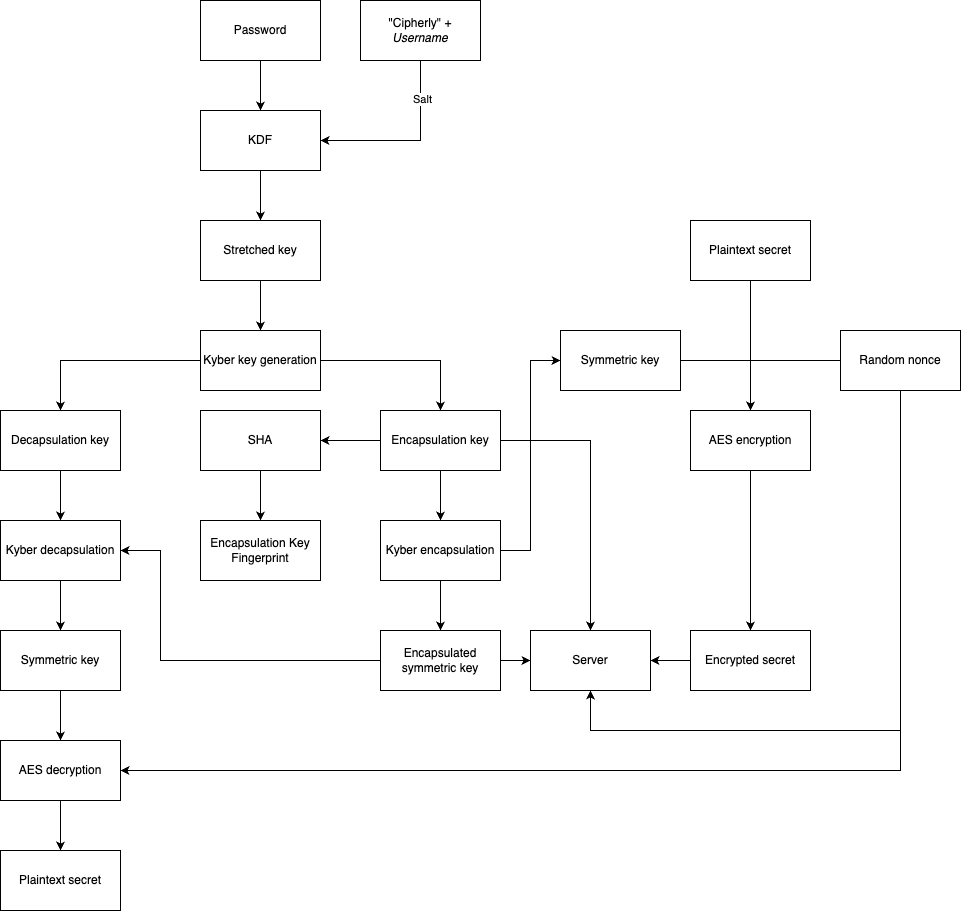

The diagram above was exported from draw.io. Its source (the exported page's mxGraphModel, read from the mxfile embedded in the PNG):
<mxGraphModel dx="1114" dy="924" grid="1" gridSize="10" guides="1" tooltips="1" connect="1" arrows="1" fold="1" page="1" pageScale="1" pageWidth="850" pageHeight="1100" math="0" shadow="0">
  <root>
    <mxCell id="0" />
    <mxCell id="1" parent="0" />
    <mxCell id="0zhBj293Uj0uxXcmMR25-6" style="edgeStyle=orthogonalEdgeStyle;rounded=0;orthogonalLoop=1;jettySize=auto;html=1;" parent="1" source="0zhBj293Uj0uxXcmMR25-1" target="0zhBj293Uj0uxXcmMR25-2" edge="1">
      <mxGeometry relative="1" as="geometry" />
    </mxCell>
    <mxCell id="0zhBj293Uj0uxXcmMR25-1" value="&lt;div&gt;Password&lt;/div&gt;" style="rounded=0;whiteSpace=wrap;html=1;" parent="1" vertex="1">
      <mxGeometry x="320" y="40" width="120" height="60" as="geometry" />
    </mxCell>
    <mxCell id="0zhBj293Uj0uxXcmMR25-8" style="edgeStyle=orthogonalEdgeStyle;rounded=0;orthogonalLoop=1;jettySize=auto;html=1;" parent="1" source="0zhBj293Uj0uxXcmMR25-2" target="0zhBj293Uj0uxXcmMR25-7" edge="1">
      <mxGeometry relative="1" as="geometry" />
    </mxCell>
    <mxCell id="0zhBj293Uj0uxXcmMR25-2" value="KDF" style="rounded=0;whiteSpace=wrap;html=1;" parent="1" vertex="1">
      <mxGeometry x="320" y="150" width="120" height="60" as="geometry" />
    </mxCell>
    <mxCell id="0zhBj293Uj0uxXcmMR25-10" style="edgeStyle=orthogonalEdgeStyle;rounded=0;orthogonalLoop=1;jettySize=auto;html=1;" parent="1" source="0zhBj293Uj0uxXcmMR25-3" target="0zhBj293Uj0uxXcmMR25-5" edge="1">
      <mxGeometry relative="1" as="geometry" />
    </mxCell>
    <mxCell id="0zhBj293Uj0uxXcmMR25-11" style="edgeStyle=orthogonalEdgeStyle;rounded=0;orthogonalLoop=1;jettySize=auto;html=1;" parent="1" source="0zhBj293Uj0uxXcmMR25-3" target="0zhBj293Uj0uxXcmMR25-4" edge="1">
      <mxGeometry relative="1" as="geometry" />
    </mxCell>
    <mxCell id="0zhBj293Uj0uxXcmMR25-3" value="&lt;div&gt;Kyber key generation&lt;/div&gt;" style="rounded=0;whiteSpace=wrap;html=1;" parent="1" vertex="1">
      <mxGeometry x="320" y="370" width="120" height="60" as="geometry" />
    </mxCell>
    <mxCell id="0zhBj293Uj0uxXcmMR25-26" style="edgeStyle=orthogonalEdgeStyle;rounded=0;orthogonalLoop=1;jettySize=auto;html=1;" parent="1" source="0zhBj293Uj0uxXcmMR25-4" target="0zhBj293Uj0uxXcmMR25-25" edge="1">
      <mxGeometry relative="1" as="geometry" />
    </mxCell>
    <mxCell id="0zhBj293Uj0uxXcmMR25-38" style="edgeStyle=orthogonalEdgeStyle;rounded=0;orthogonalLoop=1;jettySize=auto;html=1;entryX=0.5;entryY=0;entryDx=0;entryDy=0;jumpStyle=gap;" parent="1" source="0zhBj293Uj0uxXcmMR25-4" target="0zhBj293Uj0uxXcmMR25-19" edge="1">
      <mxGeometry relative="1" as="geometry">
        <Array as="points">
          <mxPoint x="710" y="480" />
        </Array>
      </mxGeometry>
    </mxCell>
    <mxCell id="gCNcHhA-zDO67D7vvqS1-2" style="edgeStyle=orthogonalEdgeStyle;rounded=0;orthogonalLoop=1;jettySize=auto;html=1;" parent="1" source="0zhBj293Uj0uxXcmMR25-4" target="gCNcHhA-zDO67D7vvqS1-1" edge="1">
      <mxGeometry relative="1" as="geometry" />
    </mxCell>
    <mxCell id="0zhBj293Uj0uxXcmMR25-4" value="Encapsulation key" style="rounded=0;whiteSpace=wrap;html=1;" parent="1" vertex="1">
      <mxGeometry x="500" y="450" width="120" height="60" as="geometry" />
    </mxCell>
    <mxCell id="0zhBj293Uj0uxXcmMR25-32" style="edgeStyle=orthogonalEdgeStyle;rounded=0;orthogonalLoop=1;jettySize=auto;html=1;" parent="1" source="0zhBj293Uj0uxXcmMR25-5" target="0zhBj293Uj0uxXcmMR25-31" edge="1">
      <mxGeometry relative="1" as="geometry" />
    </mxCell>
    <mxCell id="0zhBj293Uj0uxXcmMR25-5" value="Decapsulation key" style="rounded=0;whiteSpace=wrap;html=1;" parent="1" vertex="1">
      <mxGeometry x="120" y="450" width="120" height="60" as="geometry" />
    </mxCell>
    <mxCell id="0zhBj293Uj0uxXcmMR25-9" style="edgeStyle=orthogonalEdgeStyle;rounded=0;orthogonalLoop=1;jettySize=auto;html=1;" parent="1" source="0zhBj293Uj0uxXcmMR25-7" target="0zhBj293Uj0uxXcmMR25-3" edge="1">
      <mxGeometry relative="1" as="geometry" />
    </mxCell>
    <mxCell id="0zhBj293Uj0uxXcmMR25-7" value="Stretched key" style="rounded=0;whiteSpace=wrap;html=1;" parent="1" vertex="1">
      <mxGeometry x="320" y="260" width="120" height="60" as="geometry" />
    </mxCell>
    <mxCell id="0zhBj293Uj0uxXcmMR25-16" style="edgeStyle=orthogonalEdgeStyle;rounded=0;orthogonalLoop=1;jettySize=auto;html=1;" parent="1" source="0zhBj293Uj0uxXcmMR25-13" target="0zhBj293Uj0uxXcmMR25-14" edge="1">
      <mxGeometry relative="1" as="geometry" />
    </mxCell>
    <mxCell id="0zhBj293Uj0uxXcmMR25-13" value="Plaintext secret" style="rounded=0;whiteSpace=wrap;html=1;" parent="1" vertex="1">
      <mxGeometry x="810" y="260" width="120" height="60" as="geometry" />
    </mxCell>
    <mxCell id="0zhBj293Uj0uxXcmMR25-18" style="edgeStyle=orthogonalEdgeStyle;rounded=0;orthogonalLoop=1;jettySize=auto;html=1;" parent="1" source="0zhBj293Uj0uxXcmMR25-14" target="0zhBj293Uj0uxXcmMR25-15" edge="1">
      <mxGeometry relative="1" as="geometry" />
    </mxCell>
    <mxCell id="0zhBj293Uj0uxXcmMR25-14" value="AES encryption" style="rounded=0;whiteSpace=wrap;html=1;" parent="1" vertex="1">
      <mxGeometry x="810" y="450" width="120" height="60" as="geometry" />
    </mxCell>
    <mxCell id="0zhBj293Uj0uxXcmMR25-20" style="edgeStyle=orthogonalEdgeStyle;rounded=0;orthogonalLoop=1;jettySize=auto;html=1;" parent="1" source="0zhBj293Uj0uxXcmMR25-15" target="0zhBj293Uj0uxXcmMR25-19" edge="1">
      <mxGeometry relative="1" as="geometry" />
    </mxCell>
    <mxCell id="0zhBj293Uj0uxXcmMR25-15" value="Encrypted secret" style="rounded=0;whiteSpace=wrap;html=1;" parent="1" vertex="1">
      <mxGeometry x="810" y="670" width="120" height="60" as="geometry" />
    </mxCell>
    <mxCell id="0zhBj293Uj0uxXcmMR25-19" value="Server" style="rounded=0;whiteSpace=wrap;html=1;" parent="1" vertex="1">
      <mxGeometry x="650" y="670" width="120" height="60" as="geometry" />
    </mxCell>
    <mxCell id="0zhBj293Uj0uxXcmMR25-23" style="edgeStyle=orthogonalEdgeStyle;rounded=0;orthogonalLoop=1;jettySize=auto;html=1;" parent="1" source="0zhBj293Uj0uxXcmMR25-21" target="0zhBj293Uj0uxXcmMR25-14" edge="1">
      <mxGeometry relative="1" as="geometry" />
    </mxCell>
    <mxCell id="0zhBj293Uj0uxXcmMR25-21" value="Symmetric key" style="rounded=0;whiteSpace=wrap;html=1;" parent="1" vertex="1">
      <mxGeometry x="680" y="370" width="120" height="60" as="geometry" />
    </mxCell>
    <mxCell id="0zhBj293Uj0uxXcmMR25-29" style="edgeStyle=orthogonalEdgeStyle;rounded=0;orthogonalLoop=1;jettySize=auto;html=1;" parent="1" source="0zhBj293Uj0uxXcmMR25-25" target="0zhBj293Uj0uxXcmMR25-28" edge="1">
      <mxGeometry relative="1" as="geometry" />
    </mxCell>
    <mxCell id="y_AwlIDyq4x5oJ25TING-1" style="edgeStyle=orthogonalEdgeStyle;rounded=0;orthogonalLoop=1;jettySize=auto;html=1;entryX=0;entryY=0.5;entryDx=0;entryDy=0;" parent="1" source="0zhBj293Uj0uxXcmMR25-25" target="0zhBj293Uj0uxXcmMR25-21" edge="1">
      <mxGeometry relative="1" as="geometry" />
    </mxCell>
    <mxCell id="0zhBj293Uj0uxXcmMR25-25" value="Kyber encapsulation" style="rounded=0;whiteSpace=wrap;html=1;" parent="1" vertex="1">
      <mxGeometry x="500" y="560" width="120" height="60" as="geometry" />
    </mxCell>
    <mxCell id="0zhBj293Uj0uxXcmMR25-30" style="edgeStyle=orthogonalEdgeStyle;rounded=0;orthogonalLoop=1;jettySize=auto;html=1;" parent="1" source="0zhBj293Uj0uxXcmMR25-28" target="0zhBj293Uj0uxXcmMR25-19" edge="1">
      <mxGeometry relative="1" as="geometry" />
    </mxCell>
    <mxCell id="0zhBj293Uj0uxXcmMR25-33" style="edgeStyle=orthogonalEdgeStyle;rounded=0;orthogonalLoop=1;jettySize=auto;html=1;entryX=1;entryY=0.5;entryDx=0;entryDy=0;" parent="1" source="0zhBj293Uj0uxXcmMR25-28" target="0zhBj293Uj0uxXcmMR25-31" edge="1">
      <mxGeometry relative="1" as="geometry">
        <Array as="points">
          <mxPoint x="280" y="700" />
          <mxPoint x="280" y="590" />
        </Array>
      </mxGeometry>
    </mxCell>
    <mxCell id="0zhBj293Uj0uxXcmMR25-28" value="Encapsulated symmetric key" style="rounded=0;whiteSpace=wrap;html=1;" parent="1" vertex="1">
      <mxGeometry x="500" y="670" width="120" height="60" as="geometry" />
    </mxCell>
    <mxCell id="0zhBj293Uj0uxXcmMR25-35" style="edgeStyle=orthogonalEdgeStyle;rounded=0;orthogonalLoop=1;jettySize=auto;html=1;" parent="1" source="0zhBj293Uj0uxXcmMR25-31" target="0zhBj293Uj0uxXcmMR25-34" edge="1">
      <mxGeometry relative="1" as="geometry" />
    </mxCell>
    <mxCell id="0zhBj293Uj0uxXcmMR25-31" value="Kyber decapsulation" style="rounded=0;whiteSpace=wrap;html=1;" parent="1" vertex="1">
      <mxGeometry x="120" y="560" width="120" height="60" as="geometry" />
    </mxCell>
    <mxCell id="0zhBj293Uj0uxXcmMR25-37" style="edgeStyle=orthogonalEdgeStyle;rounded=0;orthogonalLoop=1;jettySize=auto;html=1;" parent="1" source="0zhBj293Uj0uxXcmMR25-34" target="0zhBj293Uj0uxXcmMR25-36" edge="1">
      <mxGeometry relative="1" as="geometry" />
    </mxCell>
    <mxCell id="0zhBj293Uj0uxXcmMR25-34" value="Symmetric key" style="rounded=0;whiteSpace=wrap;html=1;" parent="1" vertex="1">
      <mxGeometry x="120" y="670" width="120" height="60" as="geometry" />
    </mxCell>
    <mxCell id="y_AwlIDyq4x5oJ25TING-6" style="edgeStyle=orthogonalEdgeStyle;rounded=0;orthogonalLoop=1;jettySize=auto;html=1;" parent="1" source="0zhBj293Uj0uxXcmMR25-36" target="y_AwlIDyq4x5oJ25TING-5" edge="1">
      <mxGeometry relative="1" as="geometry" />
    </mxCell>
    <mxCell id="0zhBj293Uj0uxXcmMR25-36" value="AES decryption" style="rounded=0;whiteSpace=wrap;html=1;" parent="1" vertex="1">
      <mxGeometry x="120" y="780" width="120" height="60" as="geometry" />
    </mxCell>
    <mxCell id="gCNcHhA-zDO67D7vvqS1-4" style="edgeStyle=orthogonalEdgeStyle;rounded=0;orthogonalLoop=1;jettySize=auto;html=1;" parent="1" source="gCNcHhA-zDO67D7vvqS1-1" target="gCNcHhA-zDO67D7vvqS1-3" edge="1">
      <mxGeometry relative="1" as="geometry" />
    </mxCell>
    <mxCell id="gCNcHhA-zDO67D7vvqS1-1" value="SHA" style="rounded=0;whiteSpace=wrap;html=1;" parent="1" vertex="1">
      <mxGeometry x="320" y="450" width="120" height="60" as="geometry" />
    </mxCell>
    <mxCell id="gCNcHhA-zDO67D7vvqS1-3" value="Encapsulation Key Fingerprint" style="rounded=0;whiteSpace=wrap;html=1;" parent="1" vertex="1">
      <mxGeometry x="320" y="560" width="120" height="60" as="geometry" />
    </mxCell>
    <mxCell id="xrAX8ygkDB8R4WzSJjtF-2" style="edgeStyle=orthogonalEdgeStyle;rounded=0;orthogonalLoop=1;jettySize=auto;html=1;entryX=1;entryY=0.5;entryDx=0;entryDy=0;" parent="1" source="xrAX8ygkDB8R4WzSJjtF-1" target="0zhBj293Uj0uxXcmMR25-2" edge="1">
      <mxGeometry relative="1" as="geometry">
        <Array as="points">
          <mxPoint x="540" y="180" />
        </Array>
      </mxGeometry>
    </mxCell>
    <mxCell id="xrAX8ygkDB8R4WzSJjtF-3" value="Salt" style="edgeLabel;html=1;align=center;verticalAlign=middle;resizable=0;points=[];" parent="xrAX8ygkDB8R4WzSJjtF-2" vertex="1" connectable="0">
      <mxGeometry x="-0.5778" y="6" relative="1" as="geometry">
        <mxPoint x="-5" as="offset" />
      </mxGeometry>
    </mxCell>
    <mxCell id="xrAX8ygkDB8R4WzSJjtF-1" value="&lt;div&gt;&quot;Cipherly&quot; + &lt;i&gt;Username&lt;/i&gt;&lt;/div&gt;" style="rounded=0;whiteSpace=wrap;html=1;" parent="1" vertex="1">
      <mxGeometry x="480" y="40" width="120" height="60" as="geometry" />
    </mxCell>
    <mxCell id="y_AwlIDyq4x5oJ25TING-3" style="edgeStyle=orthogonalEdgeStyle;rounded=0;orthogonalLoop=1;jettySize=auto;html=1;" parent="1" source="y_AwlIDyq4x5oJ25TING-2" target="0zhBj293Uj0uxXcmMR25-14" edge="1">
      <mxGeometry relative="1" as="geometry" />
    </mxCell>
    <mxCell id="y_AwlIDyq4x5oJ25TING-4" style="edgeStyle=orthogonalEdgeStyle;rounded=0;orthogonalLoop=1;jettySize=auto;html=1;" parent="1" source="y_AwlIDyq4x5oJ25TING-2" target="0zhBj293Uj0uxXcmMR25-19" edge="1">
      <mxGeometry relative="1" as="geometry">
        <Array as="points">
          <mxPoint x="1020" y="770" />
          <mxPoint x="710" y="770" />
        </Array>
      </mxGeometry>
    </mxCell>
    <mxCell id="y_AwlIDyq4x5oJ25TING-7" style="edgeStyle=orthogonalEdgeStyle;rounded=0;orthogonalLoop=1;jettySize=auto;html=1;entryX=1;entryY=0.5;entryDx=0;entryDy=0;" parent="1" source="y_AwlIDyq4x5oJ25TING-2" target="0zhBj293Uj0uxXcmMR25-36" edge="1">
      <mxGeometry relative="1" as="geometry">
        <Array as="points">
          <mxPoint x="1020" y="810" />
        </Array>
      </mxGeometry>
    </mxCell>
    <mxCell id="y_AwlIDyq4x5oJ25TING-2" value="Random nonce" style="rounded=0;whiteSpace=wrap;html=1;" parent="1" vertex="1">
      <mxGeometry x="960" y="370" width="120" height="60" as="geometry" />
    </mxCell>
    <mxCell id="y_AwlIDyq4x5oJ25TING-5" value="Plaintext secret" style="rounded=0;whiteSpace=wrap;html=1;" parent="1" vertex="1">
      <mxGeometry x="120" y="890" width="120" height="60" as="geometry" />
    </mxCell>
  </root>
</mxGraphModel>